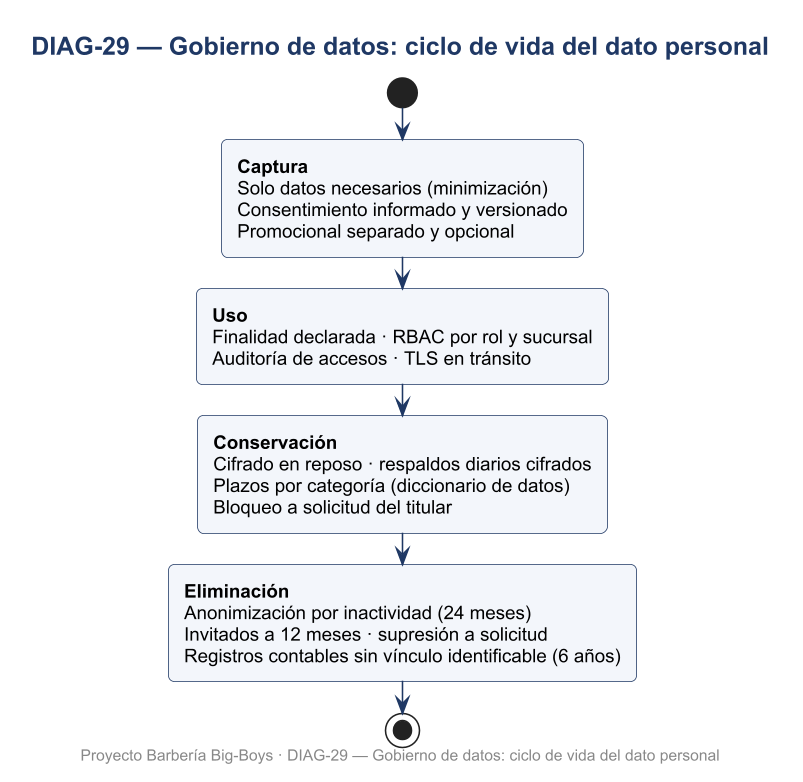

The diagram above was rendered by PlantUML. Its source (embedded in the PNG):
@startuml DIAG-29_Gobierno_de_datos_ciclo_de_vida_del_dato_personal
skinparamlocked dpi 150
skinparam defaultFontName Arial
skinparam defaultFontSize 12
skinparam shadowing false
skinparam roundcorner 8
skinparam titleFontSize 16
skinparam titleFontStyle bold
skinparam titleFontColor #1F3864
skinparam ArrowColor #1F3864
skinparam BorderColor #1F3864
skinparam BackgroundColor #FFFFFF
skinparam class {
  BackgroundColor #F3F6FB
  HeaderBackgroundColor #DCE6F2
  BorderColor #1F3864
}
skinparam usecase {
  BackgroundColor #F3F6FB
  BorderColor #1F3864
}
skinparam actorBorderColor #1F3864
skinparam packageBorderColor #1F3864
skinparam componentBackgroundColor #F3F6FB
skinparam nodeBackgroundColor #F7F7F7
skinparam databaseBackgroundColor #FFF4D6
skinparam activityBackgroundColor #F3F6FB
skinparam activityBorderColor #1F3864
skinparam stateBackgroundColor #F3F6FB
skinparam stateBorderColor #1F3864
skinparam sequenceParticipantBackgroundColor #F3F6FB
skinparam sequenceLifeLineBorderColor #8899AA
skinparam noteBackgroundColor #FFF9E6
skinparam noteBorderColor #C9A227

title DIAG-29 — Gobierno de datos: ciclo de vida del dato personal
start
:<b>Captura</b>
Solo datos necesarios (minimización)
Consentimiento informado y versionado
Promocional separado y opcional;
:<b>Uso</b>
Finalidad declarada · RBAC por rol y sucursal
Auditoría de accesos · TLS en tránsito;
:<b>Conservación</b>
Cifrado en reposo · respaldos diarios cifrados
Plazos por categoría (diccionario de datos)
Bloqueo a solicitud del titular;
:<b>Eliminación</b>
Anonimización por inactividad (24 meses)
Invitados a 12 meses · supresión a solicitud
Registros contables sin vínculo identificable (6 años);
stop

footer Proyecto Barbería Big-Boys · DIAG-29 — Gobierno de datos: ciclo de vida del dato personal
@enduml